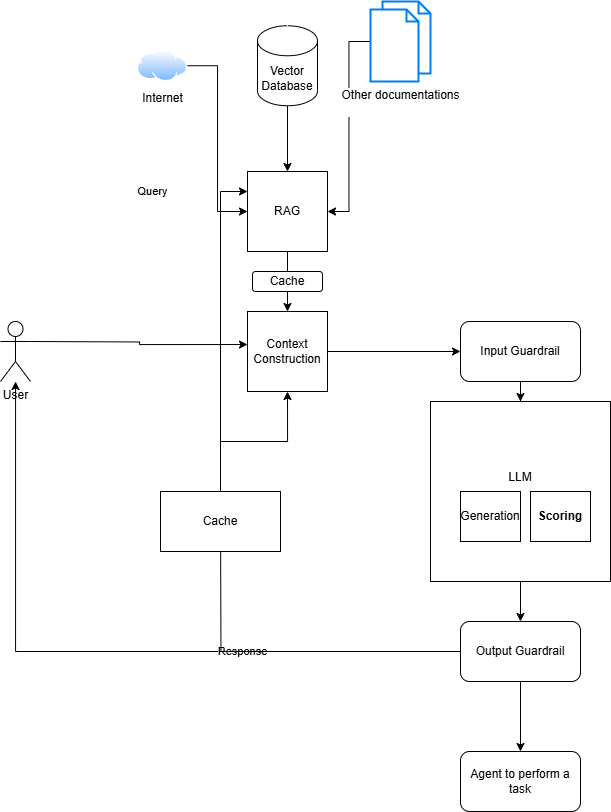

The diagram above was exported from draw.io. Its source (the exported page's mxGraphModel, read from the mxfile embedded in the PNG):
<mxGraphModel dx="1678" dy="914" grid="1" gridSize="10" guides="1" tooltips="1" connect="1" arrows="1" fold="1" page="1" pageScale="1" pageWidth="850" pageHeight="1100" math="0" shadow="0">
  <root>
    <mxCell id="0" />
    <mxCell id="1" parent="0" />
    <mxCell id="JhJIe3PjXxCOqA6ZoZZC-10" value="" style="edgeStyle=orthogonalEdgeStyle;rounded=0;orthogonalLoop=1;jettySize=auto;html=1;entryX=0;entryY=0.413;entryDx=0;entryDy=0;entryPerimeter=0;" parent="1" edge="1" target="JhJIe3PjXxCOqA6ZoZZC-8">
      <mxGeometry relative="1" as="geometry">
        <mxPoint x="110" y="480" as="sourcePoint" />
        <mxPoint x="390" y="480" as="targetPoint" />
      </mxGeometry>
    </mxCell>
    <mxCell id="JhJIe3PjXxCOqA6ZoZZC-1" value="User&lt;div&gt;&lt;br&gt;&lt;/div&gt;" style="shape=umlActor;verticalLabelPosition=bottom;verticalAlign=top;html=1;outlineConnect=0;" parent="1" vertex="1">
      <mxGeometry x="80" y="460" width="30" height="60" as="geometry" />
    </mxCell>
    <mxCell id="6lwwAB1MRkv6Ge6U6c-3-10" style="edgeStyle=orthogonalEdgeStyle;rounded=0;orthogonalLoop=1;jettySize=auto;html=1;entryX=0;entryY=0.5;entryDx=0;entryDy=0;" edge="1" parent="1" source="JhJIe3PjXxCOqA6ZoZZC-8" target="6lwwAB1MRkv6Ge6U6c-3-6">
      <mxGeometry relative="1" as="geometry" />
    </mxCell>
    <mxCell id="JhJIe3PjXxCOqA6ZoZZC-8" value="Context Construction" style="whiteSpace=wrap;html=1;aspect=fixed;" parent="1" vertex="1">
      <mxGeometry x="327" y="450" width="80" height="80" as="geometry" />
    </mxCell>
    <mxCell id="6lwwAB1MRkv6Ge6U6c-3-9" value="" style="edgeStyle=orthogonalEdgeStyle;rounded=0;orthogonalLoop=1;jettySize=auto;html=1;" edge="1" parent="1" source="6lwwAB1MRkv6Ge6U6c-3-5" target="6lwwAB1MRkv6Ge6U6c-3-8">
      <mxGeometry relative="1" as="geometry" />
    </mxCell>
    <mxCell id="6lwwAB1MRkv6Ge6U6c-3-5" value="LLM&lt;div&gt;&lt;br&gt;&lt;/div&gt;&lt;div&gt;&lt;br&gt;&lt;/div&gt;" style="whiteSpace=wrap;html=1;aspect=fixed;" vertex="1" parent="1">
      <mxGeometry x="510" y="540" width="180" height="180" as="geometry" />
    </mxCell>
    <mxCell id="6lwwAB1MRkv6Ge6U6c-3-7" value="" style="edgeStyle=orthogonalEdgeStyle;rounded=0;orthogonalLoop=1;jettySize=auto;html=1;" edge="1" parent="1" source="6lwwAB1MRkv6Ge6U6c-3-6" target="6lwwAB1MRkv6Ge6U6c-3-5">
      <mxGeometry relative="1" as="geometry" />
    </mxCell>
    <mxCell id="6lwwAB1MRkv6Ge6U6c-3-6" value="Input Guardrail" style="rounded=1;whiteSpace=wrap;html=1;" vertex="1" parent="1">
      <mxGeometry x="540" y="460" width="120" height="60" as="geometry" />
    </mxCell>
    <mxCell id="6lwwAB1MRkv6Ge6U6c-3-11" style="edgeStyle=orthogonalEdgeStyle;rounded=0;orthogonalLoop=1;jettySize=auto;html=1;" edge="1" parent="1" source="6lwwAB1MRkv6Ge6U6c-3-8" target="JhJIe3PjXxCOqA6ZoZZC-1">
      <mxGeometry relative="1" as="geometry" />
    </mxCell>
    <mxCell id="6lwwAB1MRkv6Ge6U6c-3-12" value="Response" style="edgeLabel;html=1;align=center;verticalAlign=middle;resizable=0;points=[];" vertex="1" connectable="0" parent="6lwwAB1MRkv6Ge6U6c-3-11">
      <mxGeometry x="-0.3863" y="-1" relative="1" as="geometry">
        <mxPoint as="offset" />
      </mxGeometry>
    </mxCell>
    <mxCell id="6lwwAB1MRkv6Ge6U6c-3-29" style="edgeStyle=orthogonalEdgeStyle;rounded=0;orthogonalLoop=1;jettySize=auto;html=1;" edge="1" parent="1" source="6lwwAB1MRkv6Ge6U6c-3-8">
      <mxGeometry relative="1" as="geometry">
        <mxPoint x="300" y="650" as="targetPoint" />
      </mxGeometry>
    </mxCell>
    <mxCell id="6lwwAB1MRkv6Ge6U6c-3-35" value="" style="edgeStyle=orthogonalEdgeStyle;rounded=0;orthogonalLoop=1;jettySize=auto;html=1;" edge="1" parent="1" source="6lwwAB1MRkv6Ge6U6c-3-8" target="6lwwAB1MRkv6Ge6U6c-3-33">
      <mxGeometry relative="1" as="geometry" />
    </mxCell>
    <mxCell id="6lwwAB1MRkv6Ge6U6c-3-8" value="Output Guardrail" style="rounded=1;whiteSpace=wrap;html=1;" vertex="1" parent="1">
      <mxGeometry x="540" y="760" width="120" height="60" as="geometry" />
    </mxCell>
    <mxCell id="6lwwAB1MRkv6Ge6U6c-3-13" value="Generation" style="rounded=0;whiteSpace=wrap;html=1;" vertex="1" parent="1">
      <mxGeometry x="540" y="630" width="60" height="50" as="geometry" />
    </mxCell>
    <mxCell id="6lwwAB1MRkv6Ge6U6c-3-14" value="Scoring" style="rounded=0;whiteSpace=wrap;html=1;fontStyle=1" vertex="1" parent="1">
      <mxGeometry x="610" y="630" width="60" height="50" as="geometry" />
    </mxCell>
    <mxCell id="6lwwAB1MRkv6Ge6U6c-3-28" value="" style="edgeStyle=orthogonalEdgeStyle;rounded=0;orthogonalLoop=1;jettySize=auto;html=1;" edge="1" parent="1" source="6lwwAB1MRkv6Ge6U6c-3-15" target="JhJIe3PjXxCOqA6ZoZZC-8">
      <mxGeometry relative="1" as="geometry" />
    </mxCell>
    <mxCell id="6lwwAB1MRkv6Ge6U6c-3-15" value="RAG" style="whiteSpace=wrap;html=1;aspect=fixed;" vertex="1" parent="1">
      <mxGeometry x="327" y="310" width="80" height="80" as="geometry" />
    </mxCell>
    <mxCell id="6lwwAB1MRkv6Ge6U6c-3-16" value="Query" style="edgeLabel;html=1;align=center;verticalAlign=middle;resizable=0;points=[];" vertex="1" connectable="0" parent="1">
      <mxGeometry x="231.49811168767883" y="329.25425869705873" as="geometry" />
    </mxCell>
    <mxCell id="6lwwAB1MRkv6Ge6U6c-3-17" value="" style="edgeStyle=orthogonalEdgeStyle;rounded=0;orthogonalLoop=1;jettySize=auto;html=1;entryX=0.5;entryY=0;entryDx=0;entryDy=0;" edge="1" parent="1" source="6lwwAB1MRkv6Ge6U6c-3-18" target="6lwwAB1MRkv6Ge6U6c-3-15">
      <mxGeometry relative="1" as="geometry">
        <mxPoint x="367" y="294.25" as="targetPoint" />
      </mxGeometry>
    </mxCell>
    <mxCell id="6lwwAB1MRkv6Ge6U6c-3-18" value="&lt;div&gt;Vector&lt;/div&gt;Database" style="shape=cylinder3;whiteSpace=wrap;html=1;boundedLbl=1;backgroundOutline=1;size=15;" vertex="1" parent="1">
      <mxGeometry x="337" y="164.25" width="60" height="80" as="geometry" />
    </mxCell>
    <mxCell id="6lwwAB1MRkv6Ge6U6c-3-23" style="edgeStyle=orthogonalEdgeStyle;rounded=0;orthogonalLoop=1;jettySize=auto;html=1;entryX=1;entryY=0.5;entryDx=0;entryDy=0;" edge="1" parent="1" source="6lwwAB1MRkv6Ge6U6c-3-20" target="6lwwAB1MRkv6Ge6U6c-3-15">
      <mxGeometry relative="1" as="geometry" />
    </mxCell>
    <mxCell id="6lwwAB1MRkv6Ge6U6c-3-20" value="Other documentations&lt;div&gt;&lt;br&gt;&lt;/div&gt;" style="html=1;verticalLabelPosition=bottom;align=center;labelBackgroundColor=#ffffff;verticalAlign=top;strokeWidth=2;strokeColor=#0080F0;shadow=0;dashed=0;shape=mxgraph.ios7.icons.documents;" vertex="1" parent="1">
      <mxGeometry x="450" y="140" width="60" height="80" as="geometry" />
    </mxCell>
    <mxCell id="6lwwAB1MRkv6Ge6U6c-3-21" value="Internet" style="image;aspect=fixed;perimeter=ellipsePerimeter;html=1;align=center;shadow=0;dashed=0;spacingTop=3;image=img/lib/active_directory/internet_cloud.svg;" vertex="1" parent="1">
      <mxGeometry x="217" y="188.5" width="50" height="31.5" as="geometry" />
    </mxCell>
    <mxCell id="6lwwAB1MRkv6Ge6U6c-3-22" style="edgeStyle=orthogonalEdgeStyle;rounded=0;orthogonalLoop=1;jettySize=auto;html=1;entryX=0;entryY=0.5;entryDx=0;entryDy=0;" edge="1" parent="1" source="6lwwAB1MRkv6Ge6U6c-3-21" target="6lwwAB1MRkv6Ge6U6c-3-15">
      <mxGeometry relative="1" as="geometry">
        <mxPoint x="327" y="304.25" as="targetPoint" />
      </mxGeometry>
    </mxCell>
    <mxCell id="6lwwAB1MRkv6Ge6U6c-3-26" value="Cache" style="rounded=1;whiteSpace=wrap;html=1;" vertex="1" parent="1">
      <mxGeometry x="332" y="410" width="70" height="20" as="geometry" />
    </mxCell>
    <mxCell id="6lwwAB1MRkv6Ge6U6c-3-31" style="edgeStyle=orthogonalEdgeStyle;rounded=0;orthogonalLoop=1;jettySize=auto;html=1;entryX=0.5;entryY=1;entryDx=0;entryDy=0;" edge="1" parent="1" source="6lwwAB1MRkv6Ge6U6c-3-30" target="JhJIe3PjXxCOqA6ZoZZC-8">
      <mxGeometry relative="1" as="geometry" />
    </mxCell>
    <mxCell id="6lwwAB1MRkv6Ge6U6c-3-32" style="edgeStyle=orthogonalEdgeStyle;rounded=0;orthogonalLoop=1;jettySize=auto;html=1;entryX=0;entryY=0.25;entryDx=0;entryDy=0;" edge="1" parent="1" source="6lwwAB1MRkv6Ge6U6c-3-30" target="6lwwAB1MRkv6Ge6U6c-3-15">
      <mxGeometry relative="1" as="geometry" />
    </mxCell>
    <mxCell id="6lwwAB1MRkv6Ge6U6c-3-30" value="Cache" style="rounded=0;whiteSpace=wrap;html=1;" vertex="1" parent="1">
      <mxGeometry x="240" y="630" width="120" height="60" as="geometry" />
    </mxCell>
    <mxCell id="6lwwAB1MRkv6Ge6U6c-3-33" value="Agent to perform a task" style="rounded=1;whiteSpace=wrap;html=1;" vertex="1" parent="1">
      <mxGeometry x="540" y="890" width="120" height="60" as="geometry" />
    </mxCell>
  </root>
</mxGraphModel>